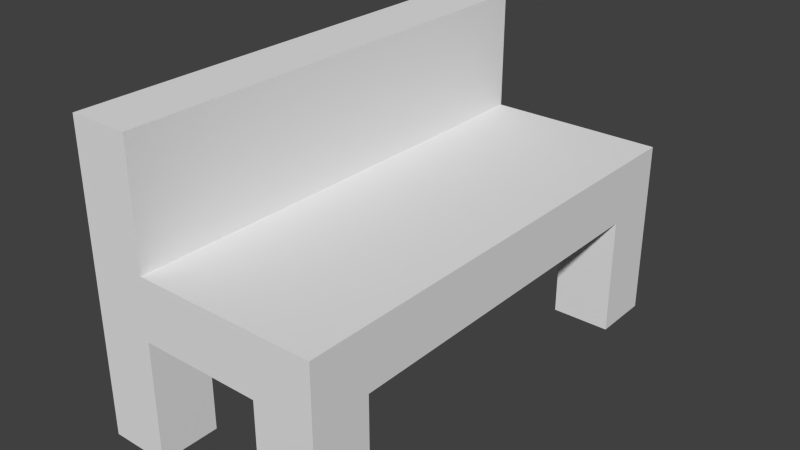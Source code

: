 # Source: Bench.blend  (saved by Blender 2.76.0; exported with 4.5.12 LTS)
import bpy
from mathutils import Matrix  # noqa: F401  (used for matrix-valued properties, if any)

bpy.ops.wm.read_factory_settings(use_empty=True)
scene = bpy.context.scene
scene.name = 'Scene'

# ---- collections
col_collection_1 = bpy.data.collections.new('Collection 1'); scene.collection.children.link(col_collection_1)

# ---- materials (node trees are filled in below, after node groups)
mat_objects = bpy.data.materials.new('Objects')
mat_objects.alpha_threshold = 0.0
mat_objects.use_transparent_shadow = False
mat_objects.roughness = 0.5

# ---- material node trees

# ---- world
world_world = bpy.data.worlds.new('World'); scene.world = world_world
world_world.color = (0.05088, 0.05088, 0.05088)
world_world.use_sun_shadow = False
world_world.sun_shadow_jitter_overblur = 0.0
world_world.cycles.sampling_method = 'MANUAL'
world_world.cycles.sample_map_resolution = 256

# ---- meshes
me_cube_002 = bpy.data.meshes.new('Cube.002')
me_cube_002.from_pydata([(-0.125, -0.5, -0.25), (-0.125, -0.5, 0.25), (-0.125, 0.5, -0.25), (-0.125, 0.5, 0.25), (0.125, -0.5, -0.25), (0.125, -0.5, 0.25), (0.125, 0.5, -0.25), (0.125, 0.5, 0.25)], [], [(1, 3, 2, 0), (3, 7, 6, 2), (7, 5, 4, 6), (5, 1, 0, 4), (0, 2, 6, 4), (5, 7, 3, 1)])
_uv = me_cube_002.uv_layers.new(name='UVMap')
_uv.uv.foreach_set('vector', [0.09058, 0.9737, 0.09058, 0.9572, 0.09884, 0.9572, 0.09884, 0.9737, 0.08233, 0.9737, 0.08646, 0.9737, 0.08646, 0.982, 0.08233, 0.982, 0.08233, 0.9737, 0.08233, 0.9572, 0.09058, 0.9572, 0.09058, 0.9737, 0.08646, 0.9737, 0.09058, 0.9737, 0.09058, 0.982, 0.08646, 0.982, 0.09884, 0.9737, 0.09884, 0.9572, 0.103, 0.9572, 0.103, 0.9737, 0.1071, 0.9572, 0.1071, 0.9737, 0.103, 0.9737, 0.103, 0.9572])
me_cube_002.materials.append(mat_objects)
me_cube_002.use_remesh_preserve_volume = False
me_cube_002.use_remesh_preserve_attributes = False
me_cube_002.use_mirror_vertex_groups = False
me_cube_002.update()
me_cube = bpy.data.meshes.new('Cube')
me_cube.from_pydata([(-0.125, -0.5, -0.25), (-0.125, -0.5, 0.25), (-0.125, 0.5, -0.25), (-0.125, 0.5, 0.25), (0.125, -0.5, -0.25), (0.125, -0.5, 0.25), (0.125, 0.5, -0.25), (0.125, 0.5, 0.25)], [], [(1, 3, 2, 0), (3, 7, 6, 2), (7, 5, 4, 6), (5, 1, 0, 4), (0, 2, 6, 4), (5, 7, 3, 1)])
_uv = me_cube.uv_layers.new(name='UVMap')
_uv.uv.foreach_set('vector', [0.09056, 0.9741, 0.09056, 0.9581, 0.09856, 0.9581, 0.09856, 0.9741, 0.08256, 0.9741, 0.08656, 0.9741, 0.08656, 0.9821, 0.08256, 0.9821, 0.08256, 0.9741, 0.08256, 0.9581, 0.09056, 0.9581, 0.09056, 0.9741, 0.08656, 0.9741, 0.09056, 0.9741, 0.09056, 0.9821, 0.08656, 0.9821, 0.09856, 0.9741, 0.09856, 0.9581, 0.1026, 0.9581, 0.1026, 0.9741, 0.1066, 0.9581, 0.1066, 0.9741, 0.1026, 0.9741, 0.1026, 0.9581])
me_cube.materials.append(mat_objects)
me_cube.use_remesh_preserve_volume = False
me_cube.use_remesh_preserve_attributes = False
me_cube.use_mirror_vertex_groups = False
me_cube.update()
me_cube_011 = bpy.data.meshes.new('Cube.011')
me_cube_011.from_pydata([(-0.5, -0.5, -0.125), (-0.5, -0.5, 0.125), (0.5, -0.5, -0.125), (0.5, -0.5, 0.125), (-0.5, 0.5, 0.125), (-0.5, 0.5, -0.125), (0.5, 0.5, 0.125), (0.5, 0.5, -0.125)], [], [(6, 3, 2, 7), (3, 1, 0, 2), (3, 6, 4, 1), (0, 5, 7, 2), (1, 4, 5, 0), (6, 7, 5, 4)])
_uv = me_cube_011.uv_layers.new(name='UVMap')
_uv.uv.foreach_set('vector', [0.0958, 0.9685, 0.0958, 0.9584, 0.09833, 0.9584, 0.09833, 0.9685, 0.1034, 0.9584, 0.1034, 0.9685, 0.1009, 0.9685, 0.1009, 0.9584, 0.08569, 0.9685, 0.0958, 0.9685, 0.0958, 0.9786, 0.08569, 0.9786, 0.0958, 0.9685, 0.08569, 0.9685, 0.08569, 0.9584, 0.0958, 0.9584, 0.1034, 0.9685, 0.1034, 0.9584, 0.1059, 0.9584, 0.1059, 0.9685, 0.09833, 0.9584, 0.1009, 0.9584, 0.1009, 0.9685, 0.09833, 0.9685])
me_cube_011.materials.append(mat_objects)
me_cube_011.use_remesh_preserve_volume = False
me_cube_011.use_remesh_preserve_attributes = False
me_cube_011.use_mirror_vertex_groups = False
me_cube_011.update()
me_cube_010 = bpy.data.meshes.new('Cube.010')
me_cube_010.from_pydata([(-0.125, 0.125, -0.25), (-0.125, 0.125, 0.25), (-0.125, -0.125, -0.25), (-0.125, -0.125, 0.25), (0.125, 0.125, -0.25), (0.125, 0.125, 0.25), (0.125, -0.125, -0.25), (0.125, -0.125, 0.25)], [], [(1, 0, 2, 3), (3, 2, 6, 7), (7, 6, 4, 5), (5, 4, 0, 1), (0, 4, 6, 2), (5, 1, 3, 7)])
_uv = me_cube_010.uv_layers.new(name='UVMap')
_uv.uv.foreach_set('vector', [0.1024, 0.9617, 0.1024, 0.9704, 0.09662, 0.9704, 0.09662, 0.9617, 0.09082, 0.9704, 0.09082, 0.9791, 0.08503, 0.9791, 0.08503, 0.9704, 0.09662, 0.9617, 0.09662, 0.9704, 0.09082, 0.9704, 0.09082, 0.9617, 0.09082, 0.9617, 0.09082, 0.9704, 0.08503, 0.9704, 0.08503, 0.9617, 0.1024, 0.9748, 0.09662, 0.9748, 0.09662, 0.9704, 0.1024, 0.9704, 0.09662, 0.9704, 0.09662, 0.9748, 0.09082, 0.9748, 0.09082, 0.9704])
me_cube_010.materials.append(mat_objects)
me_cube_010.use_remesh_preserve_volume = False
me_cube_010.use_remesh_preserve_attributes = False
me_cube_010.use_mirror_vertex_groups = False
me_cube_010.update()
me_cube_009 = bpy.data.meshes.new('Cube.009')
me_cube_009.from_pydata([(-0.125, 0.125, -0.25), (-0.125, 0.125, 0.25), (-0.125, -0.125, -0.25), (-0.125, -0.125, 0.25), (0.125, 0.125, -0.25), (0.125, 0.125, 0.25), (0.125, -0.125, -0.25), (0.125, -0.125, 0.25)], [], [(1, 0, 2, 3), (3, 2, 6, 7), (7, 6, 4, 5), (5, 4, 0, 1), (0, 4, 6, 2), (5, 1, 3, 7)])
_uv = me_cube_009.uv_layers.new(name='UVMap')
_uv.uv.foreach_set('vector', [0.1038, 0.9601, 0.1038, 0.9696, 0.09743, 0.9696, 0.09743, 0.9601, 0.09109, 0.9696, 0.09109, 0.9791, 0.08475, 0.9791, 0.08475, 0.9696, 0.09743, 0.9601, 0.09743, 0.9696, 0.09109, 0.9696, 0.09109, 0.9601, 0.09109, 0.9601, 0.09109, 0.9696, 0.08475, 0.9696, 0.08475, 0.9601, 0.1038, 0.9744, 0.09743, 0.9744, 0.09743, 0.9696, 0.1038, 0.9696, 0.09743, 0.9696, 0.09743, 0.9744, 0.09109, 0.9744, 0.09109, 0.9696])
me_cube_009.materials.append(mat_objects)
me_cube_009.use_remesh_preserve_volume = False
me_cube_009.use_remesh_preserve_attributes = False
me_cube_009.use_mirror_vertex_groups = False
me_cube_009.update()
me_cube_008 = bpy.data.meshes.new('Cube.008')
me_cube_008.from_pydata([(-0.125, 0.125, -0.25), (-0.125, 0.125, 0.25), (-0.125, -0.125, -0.25), (-0.125, -0.125, 0.25), (0.125, 0.125, -0.25), (0.125, 0.125, 0.25), (0.125, -0.125, -0.25), (0.125, -0.125, 0.25)], [], [(1, 0, 2, 3), (3, 2, 6, 7), (7, 6, 4, 5), (5, 4, 0, 1), (0, 4, 6, 2), (5, 1, 3, 7)])
_uv = me_cube_008.uv_layers.new(name='UVMap')
_uv.uv.foreach_set('vector', [0.1018, 0.9642, 0.1018, 0.9721, 0.0966, 0.9721, 0.0966, 0.9642, 0.09138, 0.9721, 0.09138, 0.9799, 0.08616, 0.9799, 0.08616, 0.9721, 0.0966, 0.9642, 0.0966, 0.9721, 0.09138, 0.9721, 0.09138, 0.9642, 0.09138, 0.9642, 0.09138, 0.9721, 0.08616, 0.9721, 0.08616, 0.9642, 0.1018, 0.976, 0.0966, 0.976, 0.0966, 0.9721, 0.1018, 0.9721, 0.0966, 0.9721, 0.0966, 0.976, 0.09138, 0.976, 0.09138, 0.9721])
me_cube_008.materials.append(mat_objects)
me_cube_008.use_remesh_preserve_volume = False
me_cube_008.use_remesh_preserve_attributes = False
me_cube_008.use_mirror_vertex_groups = False
me_cube_008.update()
me_cube_007 = bpy.data.meshes.new('Cube.007')
me_cube_007.from_pydata([(-0.125, 0.125, -0.25), (-0.125, 0.125, 0.25), (-0.125, -0.125, -0.25), (-0.125, -0.125, 0.25), (0.125, 0.125, -0.25), (0.125, 0.125, 0.25), (0.125, -0.125, -0.25), (0.125, -0.125, 0.25)], [], [(1, 0, 2, 3), (3, 2, 6, 7), (7, 6, 4, 5), (5, 4, 0, 1), (0, 4, 6, 2), (5, 1, 3, 7)])
_uv = me_cube_007.uv_layers.new(name='UVMap')
_uv.uv.foreach_set('vector', [0.1028, 0.9635, 0.1028, 0.9718, 0.0973, 0.9718, 0.0973, 0.9635, 0.09177, 0.9718, 0.09177, 0.9801, 0.08623, 0.9801, 0.08623, 0.9718, 0.0973, 0.9635, 0.0973, 0.9718, 0.09177, 0.9718, 0.09177, 0.9635, 0.09177, 0.9635, 0.09177, 0.9718, 0.08623, 0.9718, 0.08623, 0.9635, 0.1028, 0.9759, 0.0973, 0.9759, 0.0973, 0.9718, 0.1028, 0.9718, 0.0973, 0.9718, 0.0973, 0.9759, 0.09177, 0.9759, 0.09177, 0.9718])
me_cube_007.materials.append(mat_objects)
me_cube_007.use_remesh_preserve_volume = False
me_cube_007.use_remesh_preserve_attributes = False
me_cube_007.use_mirror_vertex_groups = False
me_cube_007.update()
me_cube_001 = bpy.data.meshes.new('Cube.001')
me_cube_001.from_pydata([(-0.5, 0.5, -0.125), (-0.5, 0.5, 0.125), (0.5, 0.5, -0.125), (0.5, 0.5, 0.125), (-0.5, -0.5, 0.125), (-0.5, -0.5, -0.125), (0.5, -0.5, 0.125), (0.5, -0.5, -0.125)], [], [(4, 1, 0, 5), (1, 3, 2, 0), (5, 0, 2, 7), (6, 3, 1, 4), (3, 6, 7, 2), (6, 4, 5, 7)])
_uv = me_cube_001.uv_layers.new(name='UVMap')
_uv.uv.foreach_set('vector', [0.1021, 0.9707, 0.1021, 0.9598, 0.1048, 0.9598, 0.1048, 0.9707, 0.09662, 0.9707, 0.09662, 0.9598, 0.09935, 0.9598, 0.09935, 0.9707, 0.0939, 0.9816, 0.08299, 0.9816, 0.08299, 0.9707, 0.0939, 0.9707, 0.08299, 0.9598, 0.0939, 0.9598, 0.0939, 0.9707, 0.08299, 0.9707, 0.0939, 0.9707, 0.0939, 0.9598, 0.09662, 0.9598, 0.09662, 0.9707, 0.1021, 0.9598, 0.1021, 0.9707, 0.09935, 0.9707, 0.09935, 0.9598])
me_cube_001.materials.append(mat_objects)
me_cube_001.use_remesh_preserve_volume = False
me_cube_001.use_remesh_preserve_attributes = False
me_cube_001.use_mirror_vertex_groups = False
me_cube_001.update()

# ---- objects
ob_backrestleft = bpy.data.objects.new('BackRestLeft', me_cube_002)
ob_backrestright = bpy.data.objects.new('BackRestRight', me_cube)
ob_seatright = bpy.data.objects.new('SeatRight', me_cube_011)
ob_legbackleft = bpy.data.objects.new('LegBackLeft', me_cube_010)
ob_legfrontleft = bpy.data.objects.new('LegFrontLeft', me_cube_009)
ob_legbackright = bpy.data.objects.new('LegBackRight', me_cube_008)
ob_legfrontright = bpy.data.objects.new('LegFrontRight', me_cube_007)
ob_seatleft = bpy.data.objects.new('SeatLeft', me_cube_001)

# ---- transforms, parenting, visibility, modifiers, constraints
ob_backrestleft.location = (-0.375, 0.5, 1.0)
ob_backrestleft.lineart.crease_threshold = 0.0
ob_backrestright.location = (-0.375, -0.5, 1.0)
ob_backrestright.lineart.crease_threshold = 0.0
ob_seatright.location = (0.0, -0.5, 0.625)
ob_seatright.lineart.crease_threshold = 0.0
ob_legbackleft.location = (-0.375, 0.875, 0.25)
ob_legbackleft.lineart.crease_threshold = 0.0
ob_legfrontleft.location = (0.375, 0.875, 0.25)
ob_legfrontleft.lineart.crease_threshold = 0.0
ob_legbackright.location = (-0.375, -0.875, 0.25)
ob_legbackright.lineart.crease_threshold = 0.0
ob_legfrontright.location = (0.375, -0.875, 0.25)
ob_legfrontright.lineart.crease_threshold = 0.0
ob_seatleft.location = (0.0, 0.5, 0.625)
ob_seatleft.lineart.crease_threshold = 0.0

# ---- collection membership
col_collection_1.objects.link(ob_backrestleft)
col_collection_1.objects.link(ob_backrestright)
col_collection_1.objects.link(ob_seatright)
col_collection_1.objects.link(ob_legbackleft)
col_collection_1.objects.link(ob_legfrontleft)
col_collection_1.objects.link(ob_legbackright)
col_collection_1.objects.link(ob_legfrontright)
col_collection_1.objects.link(ob_seatleft)

# ---- scene / render settings (as saved in the file)
scene.frame_start = 1; scene.frame_end = 250; scene.frame_set(1)
scene.render.engine = 'BLENDER_EEVEE_NEXT'
scene.render.resolution_percentage = 50
scene.render.dither_intensity = 0.0
scene.cycles.use_denoising = False
scene.cycles.samples = 10
scene.cycles.sampling_pattern = 'TABULATED_SOBOL'
scene.cycles.light_sampling_threshold = 0.0
scene.cycles.use_adaptive_sampling = False
scene.cycles.use_light_tree = False
scene.cycles.blur_glossy = 0.0
scene.cycles.pixel_filter_type = 'GAUSSIAN'
scene.cycles.sample_clamp_indirect = 0.0
scene.view_settings.view_transform = 'Standard'
bpy.context.view_layer.update()

# ---- added for rendering (the .blend has no active camera and no usable light): camera, sun
cam_auto = bpy.data.cameras.new('AutoCamera')
cam_auto.lens = 50.0
cam_auto.sensor_width = 36.0
cam_auto.clip_end = 1000.0
ob_auto_camera = bpy.data.objects.new('AutoCamera', cam_auto)
scene.collection.objects.link(ob_auto_camera)
ob_auto_camera.location = (2.37018, -2.84422, 2.52115)
ob_auto_camera.rotation_euler = (1.09748, -7.21219e-08, 0.694738)
scene.camera = ob_auto_camera
light_auto_sun = bpy.data.lights.new('AutoSun', 'SUN')
light_auto_sun.energy = 3.0
light_auto_sun.angle = 0.0523599
ob_auto_sun = bpy.data.objects.new('AutoSun', light_auto_sun)
scene.collection.objects.link(ob_auto_sun)
ob_auto_sun.rotation_euler = (0.872665, 0.174533, 0.523599)
bpy.context.view_layer.update()
